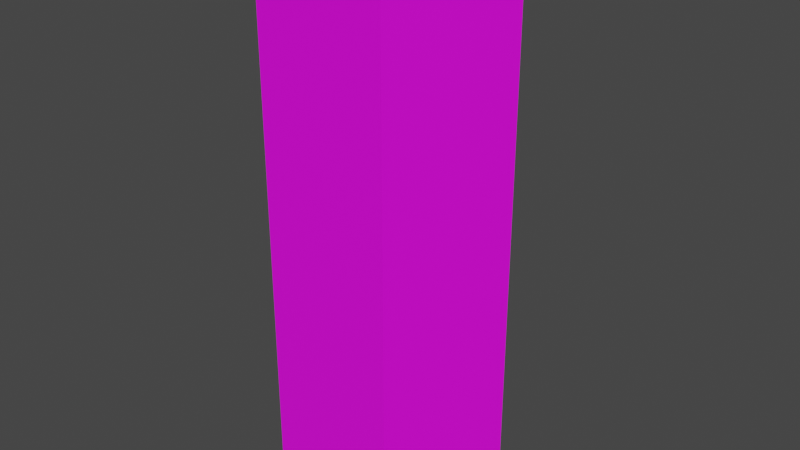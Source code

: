 # Source: Can01.blend  (saved by Blender 4.2.66; exported with 4.5.12 LTS)
import bpy
from mathutils import Matrix  # noqa: F401  (used for matrix-valued properties, if any)

bpy.ops.wm.read_factory_settings(use_empty=True)
scene = bpy.context.scene
scene.name = 'Scene'

# ---- collections
col_collection = bpy.data.collections.new('Collection'); scene.collection.children.link(col_collection)

# ---- images (referenced by path relative to the original .blend; pixels are not part of the script)
import os
ASSET_DIR = os.environ.get("B2B_ASSET_DIR", "")  # directory of the original .blend (textures are referenced by path, not embedded)
HERE = os.path.dirname(os.path.abspath(__file__))  # packed textures are extracted next to this script under _unpacked/

def load_image(name, relpath, width, height, colorspace="sRGB"):
    """Load a texture the original file referenced (path relative to the .blend, or extracted next to this script)."""
    p = next((c for c in (os.path.join(HERE, relpath), os.path.join(ASSET_DIR, relpath)) if relpath and os.path.exists(c)), "")
    if p:
        img = bpy.data.images.load(p, check_existing=True)
        img.name = name
    else:  # same state as the original file: an image datablock whose file is absent (Cycles renders it pink)
        img = bpy.data.images.new(name, width, height)
        img.source = "FILE"
        img.filepath = "//" + (relpath or name)
    img.colorspace_settings.name = colorspace
    return img
img_can01_a_png = load_image('Can01_a.png', 'Can01_a.png', 1024, 1024, 'sRGB')

# ---- materials (node trees are filled in below, after node groups)
mat_primary = bpy.data.materials.new('Primary')
mat_primary.alpha_threshold = 0.0
mat_primary.use_transparent_shadow = False
mat_primary.roughness = 0.5
mat_primary.line_color = (0.0, 0.0, 0.0, 1.0)

# ---- material node trees
mat_primary.use_nodes = True; mat_primary.node_tree.nodes.clear()
_N = mat_primary.node_tree.nodes; _L = mat_primary.node_tree.links
n0 = _N.new('ShaderNodeOutputMaterial'); n0.name = 'Material Output'; n0.location = (300, 300)
n1 = _N.new('ShaderNodeBsdfPrincipled'); n1.name = 'Principled BSDF'; n1.location = (10, 300)
n1.distribution = 'GGX'
n1.subsurface_method = 'RANDOM_WALK_SKIN'
n1.inputs[3].default_value = 1.45
n1.inputs[27].default_value = (0.0, 0.0, 0.0, 1.0)
n1.inputs[28].default_value = 1.0
n2 = _N.new('ShaderNodeTexImage'); n2.name = 'Image Texture'; n2.location = (-280, 280)
n2.image = img_can01_a_png
n2.interpolation = 'Closest'
_L.new(n1.outputs[0], n0.inputs[0])
_L.new(n2.outputs[0], n1.inputs[0])
n0.is_active_output = True

# ---- world
world_world = bpy.data.worlds.new('World'); scene.world = world_world
world_world.use_nodes = True; world_world.node_tree.nodes.clear()
_N = world_world.node_tree.nodes; _L = world_world.node_tree.links
n0 = _N.new('ShaderNodeOutputWorld'); n0.name = 'World Output'; n0.location = (300, 300)
n1 = _N.new('ShaderNodeBackground'); n1.name = 'Background'; n1.location = (10, 300)
n1.inputs[0].default_value = (0.05088, 0.05088, 0.05088, 1.0)
_L.new(n1.outputs[0], n0.inputs[0])
n0.is_active_output = True
world_world.color = (0.05088, 0.05088, 0.05088)
world_world.use_sun_shadow = False
world_world.sun_shadow_jitter_overblur = 0.0

# ---- meshes
me_cylinder = bpy.data.meshes.new('Cylinder')
me_cylinder.from_pydata([(0.0, 0.07031, 0.0), (0.0, 0.07031, 0.3497), (0.06687, 0.02173, 0.0), (0.06687, 0.02173, 0.3497), (0.04133, -0.05688, 0.0), (0.04133, -0.05688, 0.3497), (-0.04133, -0.05688, 0.0), (-0.04133, -0.05688, 0.3497), (-0.06687, 0.02173, 0.0), (-0.06687, 0.02173, 0.3497)], [], [(0, 1, 3, 2), (2, 3, 5, 4), (4, 5, 7, 6), (3, 1, 9, 7, 5), (6, 7, 9, 8), (8, 9, 1, 0), (0, 2, 4, 6, 8)])
_uv = me_cylinder.uv_layers.new(name='UVMap')
_uv.uv.foreach_set('vector', [0.0, 1.0, 0.0, 0.0, 0.1389, 0.0, 0.1389, 1.0, 0.1389, 1.0, 0.1389, 0.0, 0.2778, 0.0, 0.2778, 1.0, 0.2778, 1.0, 0.2778, 0.0, 0.4167, 0.0, 0.4167, 1.0, 0.9722, 0.5833, 0.9722, 0.9167, 0.7778, 1.0, 0.6667, 0.75, 0.7778, 0.5, 0.4167, 1.0, 0.4167, 0.0, 0.5278, 0.0, 0.5278, 1.0, 0.5278, 1.0, 0.5278, 0.0, 0.6667, 0.0, 0.6667, 1.0, 0.6944, 0.08333, 0.8889, 0.0, 1.0, 0.25, 0.8889, 0.5, 0.6944, 0.4167])
me_cylinder.materials.append(mat_primary)
me_cylinder.update()

# ---- objects
ob_can01 = bpy.data.objects.new('Can01', me_cylinder)

# ---- transforms, parenting, visibility, modifiers, constraints
ob_can01.location = (0.0, 0.0, 0.0)

# ---- collection membership
col_collection.objects.link(ob_can01)

# ---- scene / render settings (as saved in the file)
scene.frame_start = 1; scene.frame_end = 250; scene.frame_set(1)
scene.render.engine = 'BLENDER_EEVEE_NEXT'
scene.cycles.sampling_pattern = 'TABULATED_SOBOL'
scene.view_settings.view_transform = 'Filmic'
bpy.context.view_layer.update()

# ---- added for rendering (the .blend has no active camera and no usable light): camera, sun
cam_auto = bpy.data.cameras.new('AutoCamera')
cam_auto.lens = 50.0
cam_auto.sensor_width = 36.0
cam_auto.clip_end = 1000.0
ob_auto_camera = bpy.data.objects.new('AutoCamera', cam_auto)
scene.collection.objects.link(ob_auto_camera)
ob_auto_camera.location = (0.365812, -0.43226, 0.467476)
ob_auto_camera.rotation_euler = (1.09748, -7.21219e-08, 0.694738)
scene.camera = ob_auto_camera
light_auto_sun = bpy.data.lights.new('AutoSun', 'SUN')
light_auto_sun.energy = 3.0
light_auto_sun.angle = 0.0523599
ob_auto_sun = bpy.data.objects.new('AutoSun', light_auto_sun)
scene.collection.objects.link(ob_auto_sun)
ob_auto_sun.rotation_euler = (0.872665, 0.174533, 0.523599)
bpy.context.view_layer.update()
